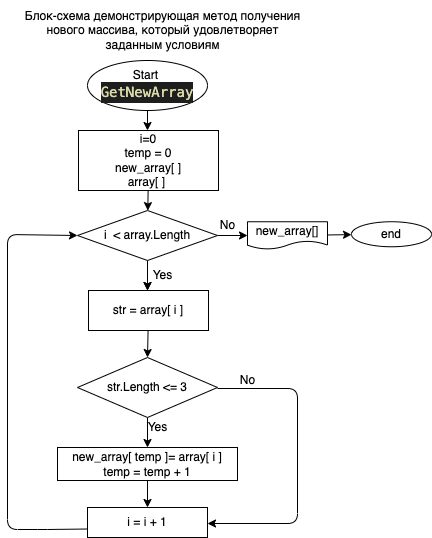

The diagram above was exported from draw.io. Its source (the exported page's mxGraphModel, read from the mxfile embedded in the PNG):
<mxGraphModel dx="333" dy="276" grid="1" gridSize="10" guides="1" tooltips="1" connect="1" arrows="1" fold="1" page="1" pageScale="1" pageWidth="827" pageHeight="1169" math="0" shadow="0">
  <root>
    <mxCell id="0" />
    <mxCell id="1" parent="0" />
    <mxCell id="51" value="Start&amp;nbsp;&lt;br&gt;&lt;div style=&quot;color: rgb(212, 212, 212); background-color: rgb(30, 30, 30); font-family: Menlo, Monaco, &amp;quot;Courier New&amp;quot;, monospace; font-size: 14px; line-height: 21px;&quot;&gt;&lt;span style=&quot;color: #dcdcaa;&quot;&gt;GetNewArray&lt;/span&gt;&lt;/div&gt;" style="ellipse;whiteSpace=wrap;html=1;" vertex="1" parent="1">
      <mxGeometry x="110" y="60" width="120" height="50" as="geometry" />
    </mxCell>
    <mxCell id="52" value="" style="edgeStyle=none;html=1;" edge="1" parent="1" source="53" target="57">
      <mxGeometry relative="1" as="geometry" />
    </mxCell>
    <mxCell id="53" value="i=0&lt;br&gt;temp = 0&lt;br&gt;new_array[ ]&lt;br&gt;array[ ]&amp;nbsp;&lt;br&gt;" style="whiteSpace=wrap;html=1;" vertex="1" parent="1">
      <mxGeometry x="101" y="130" width="140" height="60" as="geometry" />
    </mxCell>
    <mxCell id="54" value="" style="edgeStyle=none;html=1;" edge="1" parent="1" source="57">
      <mxGeometry relative="1" as="geometry">
        <mxPoint x="170" y="290" as="targetPoint" />
      </mxGeometry>
    </mxCell>
    <mxCell id="55" value="" style="edgeStyle=none;html=1;" edge="1" parent="1" source="57">
      <mxGeometry relative="1" as="geometry">
        <mxPoint x="170" y="290" as="targetPoint" />
      </mxGeometry>
    </mxCell>
    <mxCell id="56" value="" style="edgeStyle=none;html=1;" edge="1" parent="1" source="57" target="66">
      <mxGeometry relative="1" as="geometry" />
    </mxCell>
    <mxCell id="57" value="i&amp;nbsp; &amp;lt; array.Length" style="rhombus;whiteSpace=wrap;html=1;" vertex="1" parent="1">
      <mxGeometry x="100" y="210" width="140" height="50" as="geometry" />
    </mxCell>
    <mxCell id="58" value="Yes" style="text;html=1;align=center;verticalAlign=middle;resizable=0;points=[];autosize=1;strokeColor=none;fillColor=none;" vertex="1" parent="1">
      <mxGeometry x="165" y="260" width="40" height="30" as="geometry" />
    </mxCell>
    <mxCell id="59" value="" style="edgeStyle=none;html=1;" edge="1" parent="1" source="61" target="63">
      <mxGeometry relative="1" as="geometry" />
    </mxCell>
    <mxCell id="60" style="edgeStyle=none;html=1;entryX=1;entryY=0.5;entryDx=0;entryDy=0;exitX=1;exitY=0.5;exitDx=0;exitDy=0;" edge="1" parent="1">
      <mxGeometry relative="1" as="geometry">
        <mxPoint x="240" y="388" as="sourcePoint" />
        <mxPoint x="230" y="523" as="targetPoint" />
        <Array as="points">
          <mxPoint x="320" y="388" />
          <mxPoint x="320" y="523" />
        </Array>
      </mxGeometry>
    </mxCell>
    <mxCell id="61" value="str.Length &amp;lt;= 3" style="rhombus;whiteSpace=wrap;html=1;" vertex="1" parent="1">
      <mxGeometry x="100" y="357" width="140" height="60" as="geometry" />
    </mxCell>
    <mxCell id="62" value="" style="edgeStyle=none;html=1;" edge="1" parent="1" source="63" target="68">
      <mxGeometry relative="1" as="geometry" />
    </mxCell>
    <mxCell id="63" value="new_array[ temp ]= array[ i ]&lt;br&gt;temp = temp + 1" style="whiteSpace=wrap;html=1;" vertex="1" parent="1">
      <mxGeometry x="80" y="447" width="180" height="33" as="geometry" />
    </mxCell>
    <mxCell id="64" value="Yes" style="text;html=1;align=center;verticalAlign=middle;resizable=0;points=[];autosize=1;strokeColor=none;fillColor=none;" vertex="1" parent="1">
      <mxGeometry x="160" y="412" width="40" height="30" as="geometry" />
    </mxCell>
    <mxCell id="65" value="" style="edgeStyle=none;html=1;" edge="1" parent="1" source="66">
      <mxGeometry relative="1" as="geometry">
        <mxPoint x="374.0189214769342" y="234.13443344733713" as="targetPoint" />
      </mxGeometry>
    </mxCell>
    <mxCell id="66" value="new_array[]" style="shape=document;whiteSpace=wrap;html=1;boundedLbl=1;" vertex="1" parent="1">
      <mxGeometry x="270" y="221.25" width="80" height="27.5" as="geometry" />
    </mxCell>
    <mxCell id="67" style="edgeStyle=none;html=1;entryX=0;entryY=0.5;entryDx=0;entryDy=0;exitX=0;exitY=0.75;exitDx=0;exitDy=0;" edge="1" parent="1" target="57">
      <mxGeometry relative="1" as="geometry">
        <mxPoint x="100" y="234" as="targetPoint" />
        <mxPoint x="110" y="528.5" as="sourcePoint" />
        <Array as="points">
          <mxPoint x="70" y="529" />
          <mxPoint x="30" y="529" />
          <mxPoint x="30" y="234" />
        </Array>
      </mxGeometry>
    </mxCell>
    <mxCell id="68" value="i = i + 1" style="whiteSpace=wrap;html=1;" vertex="1" parent="1">
      <mxGeometry x="110" y="507" width="120" height="30" as="geometry" />
    </mxCell>
    <mxCell id="69" value="" style="edgeStyle=none;html=1;entryX=0.5;entryY=0;entryDx=0;entryDy=0;" edge="1" parent="1" source="70" target="61">
      <mxGeometry relative="1" as="geometry" />
    </mxCell>
    <mxCell id="70" value="str = array[ i ]" style="rounded=0;whiteSpace=wrap;html=1;" vertex="1" parent="1">
      <mxGeometry x="111" y="290" width="120" height="40" as="geometry" />
    </mxCell>
    <mxCell id="71" value="No" style="text;html=1;align=center;verticalAlign=middle;resizable=0;points=[];autosize=1;strokeColor=none;fillColor=none;" vertex="1" parent="1">
      <mxGeometry x="230" y="210" width="40" height="30" as="geometry" />
    </mxCell>
    <mxCell id="72" value="No" style="text;html=1;align=center;verticalAlign=middle;resizable=0;points=[];autosize=1;strokeColor=none;fillColor=none;" vertex="1" parent="1">
      <mxGeometry x="250" y="365" width="40" height="30" as="geometry" />
    </mxCell>
    <mxCell id="73" value="" style="endArrow=classic;html=1;exitX=0.5;exitY=1;exitDx=0;exitDy=0;" edge="1" parent="1" source="51">
      <mxGeometry width="50" height="50" relative="1" as="geometry">
        <mxPoint x="140" y="160" as="sourcePoint" />
        <mxPoint x="170" y="130" as="targetPoint" />
      </mxGeometry>
    </mxCell>
    <mxCell id="74" value="Блок-схема демонстрирующая метод получения&lt;br&gt;&amp;nbsp;нового массива, который удовлетворяет &lt;br&gt;заданным условиям" style="text;html=1;align=center;verticalAlign=middle;resizable=0;points=[];autosize=1;strokeColor=none;fillColor=none;" vertex="1" parent="1">
      <mxGeometry x="35" width="300" height="60" as="geometry" />
    </mxCell>
    <mxCell id="75" value="end" style="ellipse;whiteSpace=wrap;html=1;" vertex="1" parent="1">
      <mxGeometry x="374" y="221.25" width="80" height="25" as="geometry" />
    </mxCell>
  </root>
</mxGraphModel>